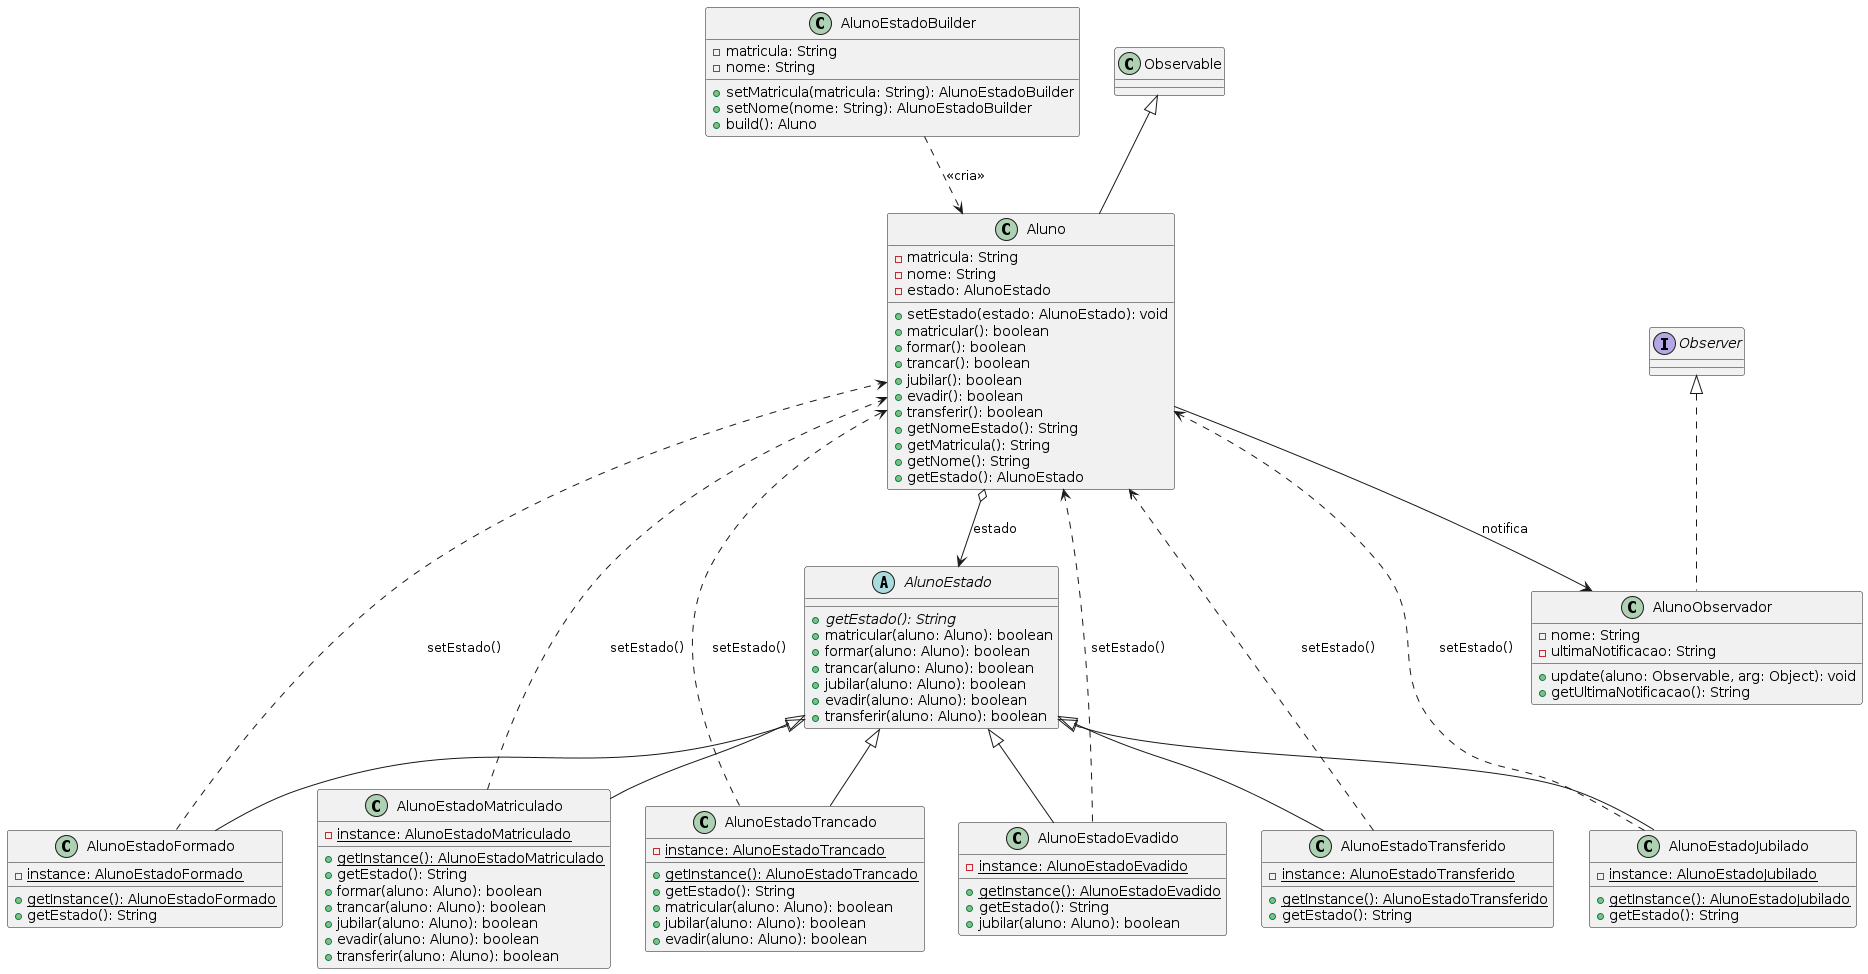

The diagram above was rendered by PlantUML. Its source (embedded in the PNG):
@startuml
' ── BUILDER ──────────────────────────────────────────────────
class AlunoEstadoBuilder {
    - matricula: String
    - nome: String
    + setMatricula(matricula: String): AlunoEstadoBuilder
    + setNome(nome: String): AlunoEstadoBuilder
    + build(): Aluno
}

' ── CONTEXT (State + Observable) ─────────────────────────────
class Aluno extends Observable {
    - matricula: String
    - nome: String
    - estado: AlunoEstado
    + setEstado(estado: AlunoEstado): void
    + matricular(): boolean
    + formar(): boolean
    + trancar(): boolean
    + jubilar(): boolean
    + evadir(): boolean
    + transferir(): boolean
    + getNomeEstado(): String
    + getMatricula(): String
    + getNome(): String
    + getEstado(): AlunoEstado
}

' ── OBSERVER ─────────────────────────────────────────────────
class AlunoObservador implements Observer {
    - nome: String
    - ultimaNotificacao: String
    + update(aluno: Observable, arg: Object): void
    + getUltimaNotificacao(): String
}

' ── STATE (abstract) ─────────────────────────────────────────
abstract class AlunoEstado {
    + {abstract} getEstado(): String
    + matricular(aluno: Aluno): boolean
    + formar(aluno: Aluno): boolean
    + trancar(aluno: Aluno): boolean
    + jubilar(aluno: Aluno): boolean
    + evadir(aluno: Aluno): boolean
    + transferir(aluno: Aluno): boolean
}

' ── ESTADOS CONCRETOS (Singleton) ────────────────────────────
class AlunoEstadoMatriculado extends AlunoEstado {
    - {static} instance: AlunoEstadoMatriculado
    + {static} getInstance(): AlunoEstadoMatriculado
    + getEstado(): String
    + formar(aluno: Aluno): boolean
    + trancar(aluno: Aluno): boolean
    + jubilar(aluno: Aluno): boolean
    + evadir(aluno: Aluno): boolean
    + transferir(aluno: Aluno): boolean
}

class AlunoEstadoTrancado extends AlunoEstado {
    - {static} instance: AlunoEstadoTrancado
    + {static} getInstance(): AlunoEstadoTrancado
    + getEstado(): String
    + matricular(aluno: Aluno): boolean
    + jubilar(aluno: Aluno): boolean
    + evadir(aluno: Aluno): boolean
}

class AlunoEstadoFormado extends AlunoEstado {
    - {static} instance: AlunoEstadoFormado
    + {static} getInstance(): AlunoEstadoFormado
    + getEstado(): String
}

class AlunoEstadoJubilado extends AlunoEstado {
    - {static} instance: AlunoEstadoJubilado
    + {static} getInstance(): AlunoEstadoJubilado
    + getEstado(): String
}

class AlunoEstadoEvadido extends AlunoEstado {
    - {static} instance: AlunoEstadoEvadido
    + {static} getInstance(): AlunoEstadoEvadido
    + getEstado(): String
    + jubilar(aluno: Aluno): boolean
}

class AlunoEstadoTransferido extends AlunoEstado {
    - {static} instance: AlunoEstadoTransferido
    + {static} getInstance(): AlunoEstadoTransferido
    + getEstado(): String
}

' ── RELAÇÕES ─────────────────────────────────────────────────
AlunoEstadoBuilder ..> Aluno : <<cria>>

Aluno o--> AlunoEstado : estado

Aluno --> AlunoObservador : notifica

AlunoEstadoMatriculado ..> Aluno : setEstado()
AlunoEstadoTrancado    ..> Aluno : setEstado()
AlunoEstadoFormado     ..> Aluno : setEstado()
AlunoEstadoJubilado    ..> Aluno : setEstado()
AlunoEstadoEvadido     ..> Aluno : setEstado()
AlunoEstadoTransferido ..> Aluno : setEstado()
@enduml